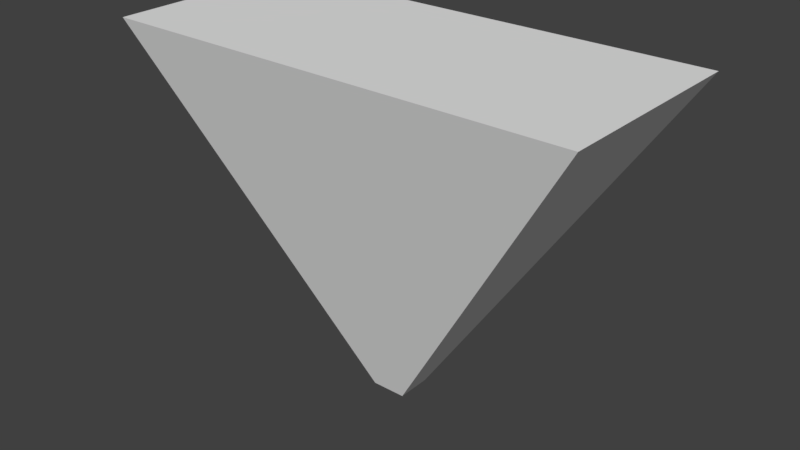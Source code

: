 # Source: View_Shape.blend  (saved by Blender 2.79.0; exported with 4.5.12 LTS)
import bpy
from mathutils import Matrix  # noqa: F401  (used for matrix-valued properties, if any)

bpy.ops.wm.read_factory_settings(use_empty=True)
scene = bpy.context.scene
scene.name = 'Scene'

# ---- collections
col_collection_1 = bpy.data.collections.new('Collection 1'); scene.collection.children.link(col_collection_1)

# ---- materials (node trees are filled in below, after node groups)
mat_material = bpy.data.materials.new('Material')
mat_material.alpha_threshold = 0.0
mat_material.use_transparent_shadow = False
mat_material.roughness = 0.5
mat_material.line_color = (0.0, 0.0, 0.0, 1.0)

# ---- material node trees

# ---- world
world_world = bpy.data.worlds.new('World'); scene.world = world_world
world_world.color = (0.05088, 0.05088, 0.05088)
world_world.use_sun_shadow = False
world_world.sun_shadow_jitter_overblur = 0.0
world_world.cycles.sampling_method = 'MANUAL'

# ---- meshes
me_cube = bpy.data.meshes.new('Cube')
me_cube.from_pydata([(6.9, 3.0, 10.0), (0.5, 0.5, -4.57e-08), (-0.5, 0.5, 4.371e-08), (-6.9, 3.0, 10.0), (6.9, -3.0, 10.0), (0.5, -0.5, -2.523e-07), (-0.5, -0.5, 1.947e-07), (-6.9, -3.0, 10.0)], [], [(0, 1, 2, 3), (4, 7, 6, 5), (0, 4, 5, 1), (1, 5, 6, 2), (2, 6, 7, 3), (4, 0, 3, 7)])
me_cube.materials.append(mat_material)
me_cube.use_remesh_preserve_volume = False
me_cube.use_remesh_preserve_attributes = False
me_cube.use_mirror_vertex_groups = False
me_cube.update()

# ---- objects
ob_cube = bpy.data.objects.new('Cube', me_cube)

# ---- transforms, parenting, visibility, modifiers, constraints
ob_cube.location = (0.0, 0.0, 0.0)
ob_cube.lock_rotations_4d = False
ob_cube.empty_display_type = 'ARROWS'
ob_cube.lineart.crease_threshold = 0.0

# ---- collection membership
col_collection_1.objects.link(ob_cube)

# ---- scene / render settings (as saved in the file)
scene.frame_start = 1; scene.frame_end = 250; scene.frame_set(1)
scene.render.engine = 'BLENDER_EEVEE_NEXT'
scene.render.resolution_percentage = 50
scene.render.dither_intensity = 0.0
scene.cycles.use_denoising = False
scene.cycles.samples = 128
scene.cycles.sampling_pattern = 'TABULATED_SOBOL'
scene.cycles.use_adaptive_sampling = False
scene.cycles.use_light_tree = False
scene.cycles.blur_glossy = 0.0
scene.cycles.sample_clamp_indirect = 0.0
scene.view_settings.view_transform = 'Standard'
bpy.context.view_layer.update()

# ---- added for rendering (the .blend has no active camera and no usable light): camera, sun
cam_auto = bpy.data.cameras.new('AutoCamera')
cam_auto.lens = 50.0
cam_auto.sensor_width = 36.0
cam_auto.clip_end = 1000.0
ob_auto_camera = bpy.data.objects.new('AutoCamera', cam_auto)
scene.collection.objects.link(ob_auto_camera)
ob_auto_camera.location = (16.7166, -20.06, 18.3733)
ob_auto_camera.rotation_euler = (1.09748, -7.21219e-08, 0.694738)
scene.camera = ob_auto_camera
light_auto_sun = bpy.data.lights.new('AutoSun', 'SUN')
light_auto_sun.energy = 3.0
light_auto_sun.angle = 0.0523599
ob_auto_sun = bpy.data.objects.new('AutoSun', light_auto_sun)
scene.collection.objects.link(ob_auto_sun)
ob_auto_sun.rotation_euler = (0.872665, 0.174533, 0.523599)
bpy.context.view_layer.update()
